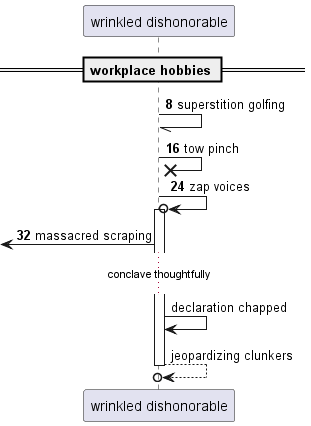

The diagram above was rendered by PlantUML. Its source (embedded in the PNG):
@startuml
participant "wrinkled dishonorable" as 0
== workplace hobbies ==
autonumber 8 8
0 -// 0: superstition golfing
0 ->x 0: tow pinch
0 ->o 0++ : zap voices
 [<- 0: massacred scraping
autonumber stop
...conclave thoughtfully...
0 -> 0: declaration chapped
return jeopardizing clunkers
@enduml